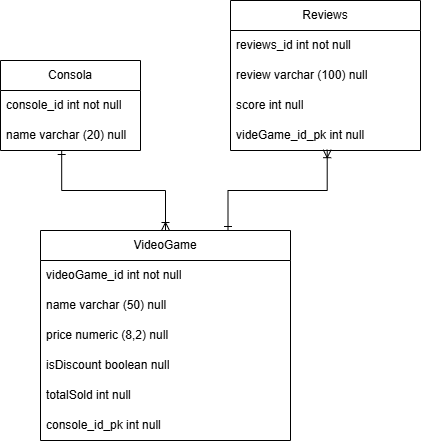

The diagram above was exported from draw.io. Its source (the exported page's mxGraphModel, read from the mxfile embedded in the PNG):
<mxGraphModel dx="1050" dy="522" grid="1" gridSize="10" guides="1" tooltips="1" connect="1" arrows="1" fold="1" page="1" pageScale="1" pageWidth="827" pageHeight="1169" math="0" shadow="0">
  <root>
    <mxCell id="0" />
    <mxCell id="1" parent="0" />
    <mxCell id="FtxUjPpFAVgE82NasJWY-2" value="Consola" style="swimlane;fontStyle=0;childLayout=stackLayout;horizontal=1;startSize=30;horizontalStack=0;resizeParent=1;resizeParentMax=0;resizeLast=0;collapsible=1;marginBottom=0;whiteSpace=wrap;html=1;" parent="1" vertex="1">
      <mxGeometry x="180" y="80" width="140" height="90" as="geometry" />
    </mxCell>
    <mxCell id="FtxUjPpFAVgE82NasJWY-3" value="console_id int not null" style="text;strokeColor=none;fillColor=none;align=left;verticalAlign=middle;spacingLeft=4;spacingRight=4;overflow=hidden;points=[[0,0.5],[1,0.5]];portConstraint=eastwest;rotatable=0;whiteSpace=wrap;html=1;" parent="FtxUjPpFAVgE82NasJWY-2" vertex="1">
      <mxGeometry y="30" width="140" height="30" as="geometry" />
    </mxCell>
    <mxCell id="FtxUjPpFAVgE82NasJWY-4" value="name varchar (20) null" style="text;strokeColor=none;fillColor=none;align=left;verticalAlign=middle;spacingLeft=4;spacingRight=4;overflow=hidden;points=[[0,0.5],[1,0.5]];portConstraint=eastwest;rotatable=0;whiteSpace=wrap;html=1;" parent="FtxUjPpFAVgE82NasJWY-2" vertex="1">
      <mxGeometry y="60" width="140" height="30" as="geometry" />
    </mxCell>
    <mxCell id="FtxUjPpFAVgE82NasJWY-10" value="Reviews" style="swimlane;fontStyle=0;childLayout=stackLayout;horizontal=1;startSize=30;horizontalStack=0;resizeParent=1;resizeParentMax=0;resizeLast=0;collapsible=1;marginBottom=0;whiteSpace=wrap;html=1;" parent="1" vertex="1">
      <mxGeometry x="410" y="20" width="190" height="150" as="geometry" />
    </mxCell>
    <mxCell id="FtxUjPpFAVgE82NasJWY-11" value="reviews_id int not null" style="text;strokeColor=none;fillColor=none;align=left;verticalAlign=middle;spacingLeft=4;spacingRight=4;overflow=hidden;points=[[0,0.5],[1,0.5]];portConstraint=eastwest;rotatable=0;whiteSpace=wrap;html=1;" parent="FtxUjPpFAVgE82NasJWY-10" vertex="1">
      <mxGeometry y="30" width="190" height="30" as="geometry" />
    </mxCell>
    <mxCell id="FtxUjPpFAVgE82NasJWY-12" value="review varchar (100) null" style="text;strokeColor=none;fillColor=none;align=left;verticalAlign=middle;spacingLeft=4;spacingRight=4;overflow=hidden;points=[[0,0.5],[1,0.5]];portConstraint=eastwest;rotatable=0;whiteSpace=wrap;html=1;" parent="FtxUjPpFAVgE82NasJWY-10" vertex="1">
      <mxGeometry y="60" width="190" height="30" as="geometry" />
    </mxCell>
    <mxCell id="FtxUjPpFAVgE82NasJWY-13" value="score int null" style="text;strokeColor=none;fillColor=none;align=left;verticalAlign=middle;spacingLeft=4;spacingRight=4;overflow=hidden;points=[[0,0.5],[1,0.5]];portConstraint=eastwest;rotatable=0;whiteSpace=wrap;html=1;" parent="FtxUjPpFAVgE82NasJWY-10" vertex="1">
      <mxGeometry y="90" width="190" height="30" as="geometry" />
    </mxCell>
    <mxCell id="aIDQW072iS6mzxnEibb4-1" value="videGame_id_pk int null" style="text;strokeColor=none;fillColor=none;align=left;verticalAlign=middle;spacingLeft=4;spacingRight=4;overflow=hidden;points=[[0,0.5],[1,0.5]];portConstraint=eastwest;rotatable=0;whiteSpace=wrap;html=1;" vertex="1" parent="FtxUjPpFAVgE82NasJWY-10">
      <mxGeometry y="120" width="190" height="30" as="geometry" />
    </mxCell>
    <mxCell id="FtxUjPpFAVgE82NasJWY-14" value="VideoGame" style="swimlane;fontStyle=0;childLayout=stackLayout;horizontal=1;startSize=30;horizontalStack=0;resizeParent=1;resizeParentMax=0;resizeLast=0;collapsible=1;marginBottom=0;whiteSpace=wrap;html=1;" parent="1" vertex="1">
      <mxGeometry x="220" y="250" width="250" height="210" as="geometry" />
    </mxCell>
    <mxCell id="FtxUjPpFAVgE82NasJWY-15" value="videoGame_id int not null" style="text;strokeColor=none;fillColor=none;align=left;verticalAlign=middle;spacingLeft=4;spacingRight=4;overflow=hidden;points=[[0,0.5],[1,0.5]];portConstraint=eastwest;rotatable=0;whiteSpace=wrap;html=1;" parent="FtxUjPpFAVgE82NasJWY-14" vertex="1">
      <mxGeometry y="30" width="250" height="30" as="geometry" />
    </mxCell>
    <mxCell id="FtxUjPpFAVgE82NasJWY-16" value="name varchar (50) null" style="text;strokeColor=none;fillColor=none;align=left;verticalAlign=middle;spacingLeft=4;spacingRight=4;overflow=hidden;points=[[0,0.5],[1,0.5]];portConstraint=eastwest;rotatable=0;whiteSpace=wrap;html=1;" parent="FtxUjPpFAVgE82NasJWY-14" vertex="1">
      <mxGeometry y="60" width="250" height="30" as="geometry" />
    </mxCell>
    <mxCell id="FtxUjPpFAVgE82NasJWY-17" value="price numeric (8,2) null" style="text;strokeColor=none;fillColor=none;align=left;verticalAlign=middle;spacingLeft=4;spacingRight=4;overflow=hidden;points=[[0,0.5],[1,0.5]];portConstraint=eastwest;rotatable=0;whiteSpace=wrap;html=1;" parent="FtxUjPpFAVgE82NasJWY-14" vertex="1">
      <mxGeometry y="90" width="250" height="30" as="geometry" />
    </mxCell>
    <mxCell id="FtxUjPpFAVgE82NasJWY-18" value="isDiscount boolean null" style="text;strokeColor=none;fillColor=none;align=left;verticalAlign=middle;spacingLeft=4;spacingRight=4;overflow=hidden;points=[[0,0.5],[1,0.5]];portConstraint=eastwest;rotatable=0;whiteSpace=wrap;html=1;" parent="FtxUjPpFAVgE82NasJWY-14" vertex="1">
      <mxGeometry y="120" width="250" height="30" as="geometry" />
    </mxCell>
    <mxCell id="FtxUjPpFAVgE82NasJWY-19" value="totalSold int null" style="text;strokeColor=none;fillColor=none;align=left;verticalAlign=middle;spacingLeft=4;spacingRight=4;overflow=hidden;points=[[0,0.5],[1,0.5]];portConstraint=eastwest;rotatable=0;whiteSpace=wrap;html=1;" parent="FtxUjPpFAVgE82NasJWY-14" vertex="1">
      <mxGeometry y="150" width="250" height="30" as="geometry" />
    </mxCell>
    <mxCell id="FtxUjPpFAVgE82NasJWY-20" value="console_id_pk int null" style="text;strokeColor=none;fillColor=none;align=left;verticalAlign=middle;spacingLeft=4;spacingRight=4;overflow=hidden;points=[[0,0.5],[1,0.5]];portConstraint=eastwest;rotatable=0;whiteSpace=wrap;html=1;" parent="FtxUjPpFAVgE82NasJWY-14" vertex="1">
      <mxGeometry y="180" width="250" height="30" as="geometry" />
    </mxCell>
    <mxCell id="FtxUjPpFAVgE82NasJWY-23" style="rounded=0;orthogonalLoop=1;jettySize=auto;html=1;exitX=0.5;exitY=0;exitDx=0;exitDy=0;entryX=0.437;entryY=1;entryDx=0;entryDy=0;entryPerimeter=0;edgeStyle=orthogonalEdgeStyle;endArrow=ERone;endFill=0;strokeWidth=1;startArrow=ERoneToMany;startFill=0;" parent="1" source="FtxUjPpFAVgE82NasJWY-14" target="FtxUjPpFAVgE82NasJWY-4" edge="1">
      <mxGeometry relative="1" as="geometry" />
    </mxCell>
    <mxCell id="FtxUjPpFAVgE82NasJWY-24" style="edgeStyle=orthogonalEdgeStyle;rounded=0;orthogonalLoop=1;jettySize=auto;html=1;exitX=0.75;exitY=0;exitDx=0;exitDy=0;entryX=0.509;entryY=0.973;entryDx=0;entryDy=0;entryPerimeter=0;endArrow=ERoneToMany;endFill=0;startArrow=ERone;startFill=0;" parent="1" source="FtxUjPpFAVgE82NasJWY-14" target="aIDQW072iS6mzxnEibb4-1" edge="1">
      <mxGeometry relative="1" as="geometry" />
    </mxCell>
  </root>
</mxGraphModel>